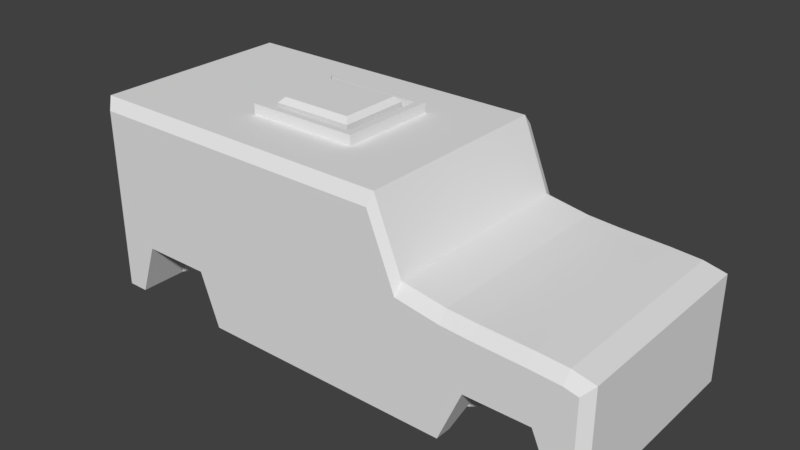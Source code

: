 # Source: ENEMY_JEEP_Placeholder.blend  (saved by Blender 2.79.0; exported with 4.5.12 LTS)
import bpy
from mathutils import Matrix  # noqa: F401  (used for matrix-valued properties, if any)

bpy.ops.wm.read_factory_settings(use_empty=True)
scene = bpy.context.scene
scene.name = 'Scene'

# ---- collections
col_collection_1 = bpy.data.collections.new('Collection 1'); scene.collection.children.link(col_collection_1)

# ---- world
world_world = bpy.data.worlds.new('World'); scene.world = world_world
world_world.color = (0.05088, 0.05088, 0.05088)
world_world.use_sun_shadow = False
world_world.sun_shadow_jitter_overblur = 0.0
world_world.cycles.sampling_method = 'MANUAL'

# ---- meshes
me_cube_001 = bpy.data.meshes.new('Cube.001')
me_cube_001.from_pydata([(1.087, 2.337, -1.39), (1.087, -1.372, -1.39), (1.548, -1.372, -1.39), (1.548, 2.337, -1.39), (-2.005, 2.337, -1.39), (-3.799, 2.337, -1.39), (-3.799, -1.372, -1.39), (-2.005, -1.372, -1.39), (-2.321, 2.337, -0.5104), (-2.902, 2.337, -0.5104), (-3.483, 2.337, -0.5104), (-3.483, -1.372, -0.5104), (-2.902, -1.372, -0.5104), (-2.321, -1.372, -0.5104), (-4.296, 1.541, -1.39), (-4.296, -0.5758, -1.39), (-4.296, -0.5758, 1.841), (-4.296, 1.541, 1.841), (4.498, -0.5758, -1.39), (4.498, 1.541, -1.39), (4.498, 1.541, 0.3775), (4.498, -0.5758, 0.3775), (1.087, 1.541, 1.841), (1.087, -0.5758, 1.841), (1.087, 2.066, -1.39), (1.087, -1.101, -1.39), (1.548, 1.541, 0.6922), (1.548, -0.5758, 0.6922), (1.548, 2.066, -1.39), (1.548, -1.101, -1.39), (-3.799, 1.541, -1.39), (-3.799, -0.5758, -1.39), (-2.005, 2.066, -1.39), (-2.005, -1.101, -1.39), (-2.005, 1.541, 1.841), (-2.005, -0.5758, 1.841), (-3.799, 1.541, 1.841), (-3.799, -0.5758, 1.841), (-2.453, 1.541, 1.841), (-2.453, -0.5758, 1.841), (-2.902, 1.541, 1.841), (-2.902, -0.5758, 1.841), (-3.35, 1.541, 1.841), (-3.35, -0.5758, 1.841), (-3.483, 1.541, -0.5104), (-3.483, -0.5758, -0.5104), (-2.902, 1.541, -0.5104), (-2.902, -0.5758, -0.5104), (-2.321, 1.541, -0.5104), (-2.321, -0.5758, -0.5104), (-4.296, 1.313, -1.39), (-4.296, -0.3487, -1.39), (-4.296, -0.3487, 1.841), (-4.296, 1.313, 1.841), (4.498, -0.3487, -1.39), (4.498, 1.313, -1.39), (4.498, 1.313, 0.3775), (4.498, -0.3487, 0.3775), (1.087, 1.313, 1.841), (1.087, -0.3487, 1.841), (1.087, 1.726, -1.211), (1.087, -0.7612, -1.211), (1.548, 1.313, 0.6922), (1.548, -0.3487, 0.6922), (1.548, 1.726, -1.211), (1.548, -0.7612, -1.211), (-3.799, 1.313, -1.211), (-3.799, -0.3487, -1.211), (-2.005, 1.726, -1.211), (-2.005, -0.7612, -1.211), (-2.005, 1.313, 1.841), (-2.005, -0.3487, 1.841), (-3.799, 1.313, 1.841), (-3.799, -0.3487, 1.841), (-2.453, 1.313, 1.841), (-2.453, -0.3487, 1.841), (-2.902, 1.313, 1.841), (-2.902, -0.3487, 1.841), (-3.35, 1.313, 1.841), (-3.35, -0.3487, 1.841), (-3.35, 1.313, -1.211), (-3.35, -0.3487, -1.211), (-2.902, 1.313, -1.211), (-2.902, -0.3487, -1.211), (-2.453, 1.313, -1.211), (-2.453, -0.3487, -1.211), (2.284, -1.372, -1.39), (4.126, -1.372, -1.39), (4.126, 2.337, -1.39), (2.284, 2.337, -1.39), (2.284, 1.541, 0.5679), (4.126, 1.541, 0.463), (2.284, -0.5758, 0.5679), (4.126, -0.5758, 0.463), (4.126, 1.541, -1.39), (2.284, 2.066, -1.39), (4.126, -0.5758, -1.39), (2.284, -1.101, -1.39), (4.126, 1.313, -1.211), (2.284, 1.726, -1.211), (4.126, -0.3487, -1.211), (2.284, -0.7612, -1.211), (2.284, 1.313, 0.5679), (4.126, 1.313, 0.463), (2.284, -0.3487, 0.5679), (4.126, -0.3487, 0.463), (2.672, -1.372, -0.4961), (3.738, -1.372, -0.4961), (3.738, 2.337, -0.4961), (2.672, 2.337, -0.4961), (2.793, 1.541, 0.5329), (3.617, 1.541, 0.4979), (2.793, -0.5758, 0.5329), (3.617, -0.5758, 0.4979), (3.738, 1.541, -0.4961), (2.672, 1.541, -0.4961), (3.738, -0.5758, -0.4961), (2.672, -0.5758, -0.4961), (3.617, 1.313, -1.211), (2.793, 1.313, -1.211), (3.617, -0.3487, -1.211), (2.793, -0.3487, -1.211), (2.793, 1.313, 0.5329), (3.617, 1.313, 0.4979), (2.793, -0.3487, 0.5329), (3.617, -0.3487, 0.4979), (-0.09938, -1.372, -1.39), (-0.09938, 2.337, -1.39), (-0.09938, 1.541, 1.841), (-0.09938, -0.5758, 1.841), (-0.09938, 2.066, -1.39), (-0.09938, -1.101, -1.39), (-0.09938, 1.726, -1.211), (-0.09938, -0.7612, -1.211), (-0.09938, 1.313, 1.841), (-0.09938, -0.3487, 1.841), (-1.882, 1.206, 1.841), (-1.882, -0.2412, 1.841), (-0.2226, 1.206, 1.841), (-0.2226, -0.2412, 1.841), (-2.005, 1.313, 2.012), (-0.09938, 1.313, 2.012), (-2.005, -0.3487, 2.012), (-0.09938, -0.3487, 2.012), (-1.882, 1.206, 2.012), (-0.2226, 1.206, 2.012), (-1.882, -0.2412, 2.012), (-0.2226, -0.2412, 2.012), (-1.744, 1.085, 1.841), (-1.744, -0.1208, 1.841), (-0.3607, 1.085, 1.841), (-0.3607, -0.1208, 1.841), (-4.148, -1.372, -1.39), (-4.296, -1.224, -1.39), (-4.148, -1.372, 1.663), (-4.296, -1.224, 1.841), (-4.296, 2.189, -1.39), (-4.148, 2.337, -1.39), (-4.148, 2.337, 1.663), (-4.296, 2.189, 1.841), (4.498, -1.224, -1.39), (4.35, -1.372, -1.39), (4.35, -1.372, 0.2339), (4.498, -1.224, 0.3775), (4.35, 2.337, -1.39), (4.498, 2.189, -1.39), (4.498, 2.189, 0.3775), (4.35, 2.337, 0.2339), (1.087, 2.189, 1.841), (1.087, 2.337, 1.663), (1.087, -1.224, 1.841), (1.087, -1.372, 1.663), (1.548, 2.189, 0.6922), (1.548, 2.337, 0.5133), (1.548, -1.372, 0.5133), (1.548, -1.224, 0.6922), (-2.005, -1.224, 1.841), (-2.005, -1.372, 1.663), (-3.799, -1.372, 1.663), (-3.799, -1.224, 1.841), (-3.799, 2.189, 1.841), (-3.799, 2.337, 1.663), (-2.005, 2.189, 1.841), (-2.005, 2.337, 1.663), (-2.453, -1.224, 1.841), (-2.443, -1.372, 1.663), (-2.902, -1.224, 1.841), (-2.902, -1.372, 1.663), (-3.36, -1.372, 1.663), (-3.35, -1.224, 1.841), (-3.35, 2.189, 1.841), (-3.36, 2.337, 1.663), (-2.902, 2.189, 1.841), (-2.902, 2.337, 1.663), (-2.443, 2.337, 1.663), (-2.453, 2.189, 1.841), (2.284, 2.189, 0.5679), (2.284, 2.337, 0.389), (4.126, 2.337, 0.2852), (4.126, 2.189, 0.463), (4.126, -1.224, 0.463), (4.126, -1.372, 0.2852), (2.284, -1.372, 0.389), (2.284, -1.224, 0.5679), (2.793, 2.189, 0.5329), (2.772, 2.337, 0.3555), (3.639, 2.337, 0.3187), (3.617, 2.189, 0.4979), (3.617, -1.224, 0.4979), (3.639, -1.372, 0.3187), (2.772, -1.372, 0.3555), (2.793, -1.224, 0.5329), (-0.09938, 2.337, 1.663), (-0.09938, 2.189, 1.841), (-0.09938, -1.372, 1.663), (-0.09938, -1.224, 1.841), (-1.657, 0.999, 2.106), (-1.744, 1.085, 2.02), (-1.744, -0.1208, 2.02), (-1.657, -0.03431, 2.106), (-0.4471, 0.999, 2.106), (-0.3607, 1.085, 2.02), (-0.3607, -0.1208, 2.02), (-0.4471, -0.03431, 2.106)], [], [(180, 159, 17, 36), (166, 199, 91, 20), (21, 93, 200, 163), (15, 31, 6, 152, 153), (18, 21, 163, 160), (157, 158, 181, 5), (23, 129, 215, 170), (131, 25, 1, 126), (1, 171, 214, 126), (0, 169, 173, 3), (126, 214, 177, 7), (86, 202, 174, 2), (25, 29, 2, 1), (172, 168, 22, 26), (156, 157, 5, 30, 14), (213, 182, 34, 128), (37, 16, 155, 179), (49, 33, 7, 13), (35, 39, 184, 176), (5, 181, 191, 10), (7, 177, 185, 13), (43, 37, 179, 189), (129, 35, 176, 215), (41, 43, 189, 186), (192, 190, 42, 40), (11, 188, 178, 6), (13, 185, 187, 12), (12, 187, 188, 11), (31, 45, 11, 6), (45, 47, 12, 11), (47, 49, 13, 12), (190, 180, 36, 42), (195, 192, 40, 38), (204, 196, 90, 110), (9, 8, 48, 46), (83, 85, 49, 47), (10, 9, 46, 44), (81, 83, 47, 45), (5, 10, 44, 30), (67, 81, 45, 31), (10, 191, 193, 9), (77, 79, 43, 41), (9, 193, 194, 8), (75, 77, 41, 39), (8, 194, 183, 4), (71, 75, 39, 35), (182, 195, 38, 34), (79, 73, 37, 43), (4, 183, 212, 127), (135, 71, 35, 129), (8, 4, 32, 48), (85, 69, 33, 49), (14, 17, 159, 156), (51, 67, 31, 15), (0, 3, 28, 24), (61, 65, 29, 25), (92, 27, 175, 203), (104, 63, 27, 92), (127, 0, 24, 130), (133, 61, 25, 131), (2, 174, 171, 1), (63, 59, 23, 27), (161, 162, 201, 87), (73, 52, 16, 37), (88, 198, 167, 164), (100, 54, 18, 96), (88, 164, 165, 19, 94), (54, 57, 21, 18), (6, 178, 154, 152), (50, 53, 17, 14), (15, 16, 52, 51), (51, 52, 53, 50), (19, 20, 56, 55), (55, 56, 57, 54), (94, 19, 55, 98), (98, 55, 54, 100), (36, 17, 53, 72), (72, 53, 52, 73), (26, 22, 58, 62), (62, 58, 59, 63), (130, 24, 60, 132), (132, 60, 61, 133), (90, 26, 62, 102), (102, 62, 63, 104), (24, 28, 64, 60), (60, 64, 65, 61), (14, 30, 66, 50), (50, 66, 67, 51), (48, 32, 68, 84), (84, 68, 69, 85), (128, 34, 70, 134), (137, 71, 142, 146), (42, 36, 72, 78), (78, 72, 73, 79), (34, 38, 74, 70), (70, 74, 75, 71), (38, 40, 76, 74), (74, 76, 77, 75), (40, 42, 78, 76), (76, 78, 79, 77), (30, 44, 80, 66), (66, 80, 81, 67), (44, 46, 82, 80), (80, 82, 83, 81), (46, 48, 84, 82), (82, 84, 85, 83), (56, 103, 105, 57), (122, 102, 104, 124), (20, 91, 103, 56), (110, 90, 102, 122), (64, 99, 101, 65), (118, 98, 100, 120), (28, 95, 99, 64), (114, 94, 98, 118), (65, 101, 97, 29), (120, 100, 96, 116), (3, 89, 95, 28), (108, 88, 94, 114), (57, 105, 93, 21), (124, 104, 92, 112), (168, 213, 128, 22), (89, 197, 205, 109), (165, 166, 20, 19), (207, 204, 110, 111), (96, 18, 160, 161, 87), (112, 92, 203, 211), (29, 97, 86, 2), (116, 96, 87, 107), (196, 172, 26, 90), (93, 113, 208, 200), (199, 207, 111, 91), (113, 112, 211, 208), (97, 117, 106, 86), (117, 116, 107, 106), (106, 210, 202, 86), (87, 201, 209, 107), (107, 209, 210, 106), (108, 206, 198, 88), (109, 205, 206, 108), (105, 125, 113, 93), (125, 124, 112, 113), (89, 109, 115, 95), (109, 108, 114, 115), (101, 121, 117, 97), (121, 120, 116, 117), (95, 115, 119, 99), (115, 114, 118, 119), (99, 119, 121, 101), (119, 118, 120, 121), (91, 111, 123, 103), (111, 110, 122, 123), (103, 123, 125, 105), (123, 122, 124, 125), (58, 134, 135, 59), (22, 128, 134, 58), (68, 132, 133, 69), (32, 130, 132, 68), (69, 133, 131, 33), (4, 127, 130, 32), (59, 135, 129, 23), (127, 212, 169, 0), (27, 23, 170, 175), (3, 173, 197, 89), (39, 41, 186, 184), (33, 131, 126, 7), (137, 139, 151, 149), (70, 71, 137, 136), (71, 135, 143, 142), (139, 137, 146, 147), (142, 143, 147, 146), (143, 141, 145, 147), (141, 140, 144, 145), (138, 139, 147, 145), (136, 138, 145, 144), (135, 134, 141, 143), (134, 70, 140, 141), (70, 136, 144, 140), (151, 150, 221, 222), (136, 137, 149, 148), (139, 138, 150, 151), (138, 136, 148, 150), (150, 148, 217, 221), (220, 216, 219, 223), (149, 151, 222, 218), (152, 154, 155, 153), (158, 157, 156, 159), (199, 166, 167, 198), (166, 165, 164, 167), (162, 161, 160, 163), (179, 155, 154, 178), (213, 168, 169, 212), (175, 170, 171, 174), (168, 172, 173, 169), (203, 175, 174, 202), (215, 176, 177, 214), (189, 179, 178, 188), (159, 180, 181, 158), (195, 182, 183, 194), (176, 184, 185, 177), (184, 186, 187, 185), (186, 189, 188, 187), (180, 190, 191, 181), (190, 192, 193, 191), (192, 195, 194, 193), (172, 196, 197, 173), (207, 199, 198, 206), (163, 200, 201, 162), (211, 203, 202, 210), (196, 204, 205, 197), (204, 207, 206, 205), (200, 208, 209, 201), (208, 211, 210, 209), (182, 213, 212, 183), (170, 215, 214, 171), (153, 155, 16, 15), (217, 218, 219, 216), (216, 220, 221, 217), (218, 222, 223, 219), (220, 223, 222, 221), (148, 149, 218, 217)])
me_cube_001.use_remesh_preserve_volume = False
me_cube_001.use_remesh_preserve_attributes = False
me_cube_001.use_mirror_vertex_groups = False
me_cube_001.update()

# ---- objects
ob_cube = bpy.data.objects.new('Cube', me_cube_001)

# ---- transforms, parenting, visibility, modifiers, constraints
ob_cube.location = (0.0, 0.0, 0.0)
ob_cube.lineart.crease_threshold = 0.0

# ---- collection membership
col_collection_1.objects.link(ob_cube)

# ---- scene / render settings (as saved in the file)
scene.frame_start = 1; scene.frame_end = 250; scene.frame_set(1)
scene.render.engine = 'BLENDER_EEVEE_NEXT'
scene.render.resolution_percentage = 50
scene.render.dither_intensity = 0.0
scene.cycles.use_denoising = False
scene.cycles.samples = 128
scene.cycles.sampling_pattern = 'TABULATED_SOBOL'
scene.cycles.use_adaptive_sampling = False
scene.cycles.use_light_tree = False
scene.cycles.blur_glossy = 0.0
scene.cycles.sample_clamp_indirect = 0.0
scene.view_settings.view_transform = 'Standard'
bpy.context.view_layer.update()

# ---- added for rendering (the .blend has no active camera and no usable light): camera, sun
cam_auto = bpy.data.cameras.new('AutoCamera')
cam_auto.lens = 50.0
cam_auto.sensor_width = 36.0
cam_auto.clip_end = 1000.0
ob_auto_camera = bpy.data.objects.new('AutoCamera', cam_auto)
scene.collection.objects.link(ob_auto_camera)
ob_auto_camera.location = (9.50568, -10.8031, 7.88185)
ob_auto_camera.rotation_euler = (1.09748, -7.21219e-08, 0.694738)
scene.camera = ob_auto_camera
light_auto_sun = bpy.data.lights.new('AutoSun', 'SUN')
light_auto_sun.energy = 3.0
light_auto_sun.angle = 0.0523599
ob_auto_sun = bpy.data.objects.new('AutoSun', light_auto_sun)
scene.collection.objects.link(ob_auto_sun)
ob_auto_sun.rotation_euler = (0.872665, 0.174533, 0.523599)
bpy.context.view_layer.update()
